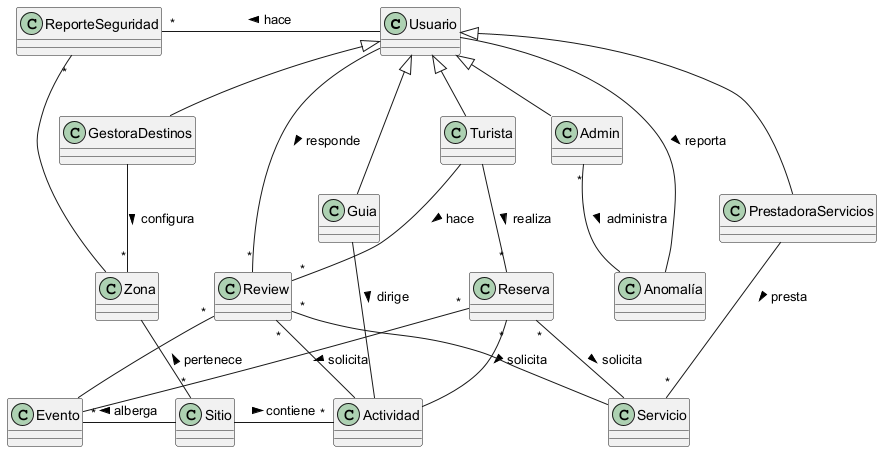

The diagram above was rendered by PlantUML. Its source (embedded in the PNG):
@startuml

class Usuario
class Turista
class Guia
class PrestadoraServicios
class GestoraDestinos
class Admin

class Zona
class Sitio
class Evento
class Actividad
class Servicio
class Reserva
class Review
class Anomalía
class ReporteSeguridad

Turista -up-|> Usuario
Guia -up-|> Usuario
PrestadoraServicios -up-|> Usuario
GestoraDestinos -up-|> Usuario
Admin -up-|> Usuario

Turista -down-"*" Review : hace >
Turista -down-"*" Reserva : realiza >

Reserva "*"-- Servicio : solicita >
Reserva "*"-- Evento : solicita >
Reserva "*"-- Actividad : solicita >

Review "*"-- Servicio
Review "*"-- Actividad
Review "*"-right- Evento

Usuario -left-"*" ReporteSeguridad : hace >
Usuario - Anomalía : reporta >

ReporteSeguridad "*"-- Zona

Sitio -left-"*" Evento : alberga >
Zona -down-"*" Sitio : pertenece <

Guia -- Actividad : dirige >

PrestadoraServicios -down-"*" Servicio : presta >

GestoraDestinos -down-"*" Zona : configura >

Sitio -"*" Actividad : contiene >

Admin "*"-- Anomalía : administra >

Usuario -"*" Review : responde >

@enduml